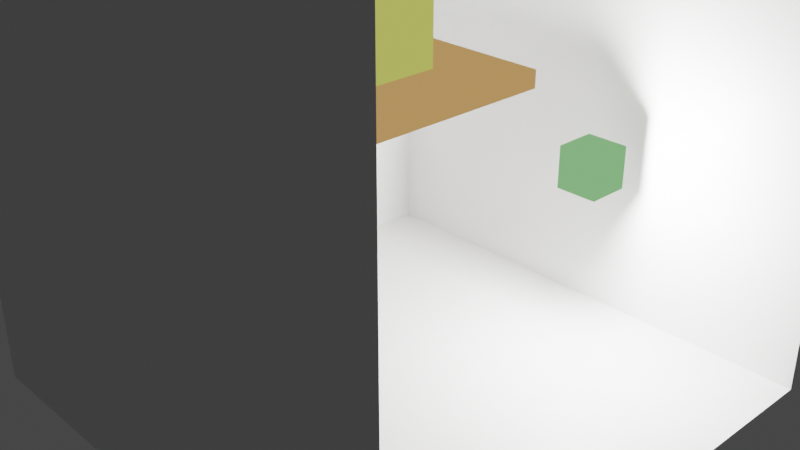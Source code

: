# Source: cci36lab2.blend  (saved by Blender 3.3.6; exported with 4.5.12 LTS)
import bpy
from mathutils import Matrix  # noqa: F401  (used for matrix-valued properties, if any)

bpy.ops.wm.read_factory_settings(use_empty=True)
scene = bpy.context.scene
scene.name = 'Scene'

# ---- collections
col_collection = bpy.data.collections.new('Collection'); scene.collection.children.link(col_collection)

# ---- materials (node trees are filled in below, after node groups)
mat_material = bpy.data.materials.new('Material')
mat_material.alpha_threshold = 0.0
mat_material.use_transparent_shadow = False
mat_material.roughness = 0.5
mat_material.line_color = (0.0, 0.0, 0.0, 1.0)
mat_vtxcolor = bpy.data.materials.new('vtxcolor')
mat_vtxcolor.use_transparent_shadow = False

# ---- material node trees
mat_material.use_nodes = True; mat_material.node_tree.nodes.clear()
_N = mat_material.node_tree.nodes; _L = mat_material.node_tree.links
n0 = _N.new('ShaderNodeOutputMaterial'); n0.name = 'Material Output'; n0.location = (300, 300)
n1 = _N.new('ShaderNodeBsdfPrincipled'); n1.name = 'Principled BSDF'; n1.location = (10, 300)
n1.distribution = 'GGX'
n1.subsurface_method = 'RANDOM_WALK_SKIN'
n1.inputs[3].default_value = 1.45
n1.inputs[27].default_value = (0.0, 0.0, 0.0, 1.0)
n1.inputs[28].default_value = 1.0
_L.new(n1.outputs[0], n0.inputs[0])
n0.is_active_output = True
mat_vtxcolor.use_nodes = True; mat_vtxcolor.node_tree.nodes.clear()
_N = mat_vtxcolor.node_tree.nodes; _L = mat_vtxcolor.node_tree.links
n0 = _N.new('ShaderNodeOutputMaterial'); n0.name = 'Material Output'; n0.location = (300, 300)
n1 = _N.new('ShaderNodeEmission'); n1.name = 'Emission'; n1.location = (10, 300)
n2 = _N.new('ShaderNodeVertexColor'); n2.name = 'Color Attribute'; n2.location = (-180, 275)
_L.new(n1.outputs[0], n0.inputs[0])
_L.new(n2.outputs[0], n1.inputs[0])
n0.is_active_output = True

# ---- world
world_world = bpy.data.worlds.new('World'); scene.world = world_world
world_world.use_nodes = True; world_world.node_tree.nodes.clear()
_N = world_world.node_tree.nodes; _L = world_world.node_tree.links
n0 = _N.new('ShaderNodeOutputWorld'); n0.name = 'World Output'; n0.location = (300, 300)
n1 = _N.new('ShaderNodeBackground'); n1.name = 'Background'; n1.location = (10, 300)
n1.inputs[0].default_value = (0.05088, 0.05088, 0.05088, 1.0)
_L.new(n1.outputs[0], n0.inputs[0])
n0.is_active_output = True
world_world.color = (0.05088, 0.05088, 0.05088)
world_world.use_sun_shadow = False
world_world.sun_shadow_jitter_overblur = 0.0

# ---- cameras
cam_camera = bpy.data.cameras.new('Camera')
cam_camera.clip_end = 100.0
cam_camera.ortho_scale = 7.314

# ---- lights
light_light = bpy.data.lights.new('Light', 'POINT')
light_light.transmission_factor = 0.0
light_light.energy = 1000.0
light_light.shadow_soft_size = 0.1
light_light.shadow_maximum_resolution = 0.006
light_light.use_absolute_resolution = True

# ---- meshes
me_cube = bpy.data.meshes.new('Cube')
me_cube.from_pydata([(1.0, 1.0, 1.0), (1.0, 1.0, -1.0), (1.0, -1.0, 1.0), (1.0, -1.0, -1.0), (-1.0, 1.0, 1.0), (-1.0, 1.0, -1.0), (-1.0, -1.0, 1.0), (-1.0, -1.0, -1.0), (1.0, 1.0, 0.6667), (1.0, 1.0, 0.3333), (1.0, 1.0, -2.98e-08), (1.0, 1.0, -0.3333), (1.0, 1.0, -0.6667), (-1.0, -1.0, -0.6667), (-1.0, -1.0, -0.3333), (-1.0, -1.0, 2.98e-08), (-1.0, -1.0, 0.3333), (-1.0, -1.0, 0.6667), (1.0, -1.0, 0.6667), (1.0, -1.0, 0.3333), (1.0, -1.0, -2.98e-08), (1.0, -1.0, -0.3333), (1.0, -1.0, -0.6667), (-1.0, 1.0, 0.6667), (-1.0, 1.0, 0.3333), (-1.0, 1.0, -2.98e-08), (-1.0, 1.0, -0.3333), (-1.0, 1.0, -0.6667), (-1.0, 0.6667, -1.0), (-1.0, 0.3333, -1.0), (-1.0, -2.98e-08, -1.0), (-1.0, -0.3333, -1.0), (-1.0, -0.6667, -1.0), (1.0, 0.6667, 1.0), (1.0, 0.3333, 1.0), (1.0, -2.98e-08, 1.0), (1.0, -0.3333, 1.0), (1.0, -0.6667, 1.0), (-1.0, -0.6667, 1.0), (-1.0, -0.3333, 1.0), (-1.0, 2.98e-08, 1.0), (-1.0, 0.3333, 1.0), (-1.0, 0.6667, 1.0), (1.0, -0.6667, -1.0), (1.0, -0.3333, -1.0), (1.0, 2.98e-08, -1.0), (1.0, 0.3333, -1.0), (1.0, 0.6667, -1.0), (-1.0, 0.6667, -0.6667), (-1.0, 0.3333, -0.6667), (-1.0, -2.98e-08, -0.6667), (-1.0, -0.3333, -0.6667), (-1.0, -0.6667, -0.6667), (-1.0, 0.6667, -0.3333), (-1.0, 0.3333, -0.3333), (-1.0, -2.98e-08, -0.3333), (-1.0, -0.3333, -0.3333), (-1.0, -0.6667, -0.3333), (-1.0, 0.6667, -1.987e-08), (-1.0, 0.3333, -9.934e-09), (-1.0, -2.98e-08, 8.882e-16), (-1.0, -0.3333, 9.934e-09), (-1.0, -0.6667, 1.987e-08), (-1.0, 0.6667, 0.3333), (-1.0, 0.3333, 0.3333), (-1.0, -2.98e-08, 0.3333), (-1.0, -0.3333, 0.3333), (-1.0, -0.6667, 0.3333), (-1.0, 0.6667, 0.6667), (-1.0, 0.3333, 0.6667), (-1.0, -2.98e-08, 0.6667), (-1.0, -0.3333, 0.6667), (-1.0, -0.6667, 0.6667), (0.6667, 1.0, -1.0), (0.3333, 1.0, -1.0), (-2.98e-08, 1.0, -1.0), (-0.3333, 1.0, -1.0), (-0.6667, 1.0, -1.0), (0.6667, -1.0, 1.0), (0.3333, -1.0, 1.0), (-2.98e-08, -1.0, 1.0), (-0.3333, -1.0, 1.0), (-0.6667, -1.0, 1.0), (-0.6667, -1.0, -1.0), (-0.3333, -1.0, -1.0), (2.98e-08, -1.0, -1.0), (0.3333, -1.0, -1.0), (0.6667, -1.0, -1.0), (-0.6667, 1.0, 1.0), (-0.3333, 1.0, 1.0), (2.98e-08, 1.0, 1.0), (0.3333, 1.0, 1.0), (0.6667, 1.0, 1.0), (0.6667, 1.0, -0.6667), (0.3333, 1.0, -0.6667), (-2.98e-08, 1.0, -0.6667), (-0.3333, 1.0, -0.6667), (-0.6667, 1.0, -0.6667), (0.6667, 1.0, -0.3333), (0.3333, 1.0, -0.3333), (-2.98e-08, 1.0, -0.3333), (-0.3333, 1.0, -0.3333), (-0.6667, 1.0, -0.3333), (0.6667, 1.0, -2.98e-08), (0.3333, 1.0, -2.98e-08), (-2.98e-08, 1.0, -2.98e-08), (-0.3333, 1.0, -2.98e-08), (-0.6667, 1.0, -2.98e-08), (0.6667, 1.0, 0.3333), (0.3333, 1.0, 0.3333), (-2.98e-08, 1.0, 0.3333), (-0.3333, 1.0, 0.3333), (-0.6667, 1.0, 0.3333), (0.6667, 1.0, 0.6667), (0.3333, 1.0, 0.6667), (-2.98e-08, 1.0, 0.6667), (-0.3333, 1.0, 0.6667), (-0.6667, 1.0, 0.6667), (-0.6667, -1.0, -0.6667), (-0.3333, -1.0, -0.6667), (2.98e-08, -1.0, -0.6667), (0.3333, -1.0, -0.6667), (0.6667, -1.0, -0.6667), (-0.6667, -1.0, -0.3333), (-0.3333, -1.0, -0.3333), (2.98e-08, -1.0, -0.3333), (0.3333, -1.0, -0.3333), (0.6667, -1.0, -0.3333), (-0.6667, -1.0, 1.987e-08), (-0.3333, -1.0, 9.934e-09), (2.98e-08, -1.0, -8.882e-16), (0.3333, -1.0, -9.934e-09), (0.6667, -1.0, -1.987e-08), (-0.6667, -1.0, 0.3333), (-0.3333, -1.0, 0.3333), (2.98e-08, -1.0, 0.3333), (0.3333, -1.0, 0.3333), (0.6667, -1.0, 0.3333), (-0.6667, -1.0, 0.6667), (-0.3333, -1.0, 0.6667), (2.98e-08, -1.0, 0.6667), (0.3333, -1.0, 0.6667), (0.6667, -1.0, 0.6667), (-0.6667, 0.6667, -1.0), (-0.3333, 0.6667, -1.0), (2.98e-08, 0.6667, -1.0), (0.3333, 0.6667, -1.0), (0.6667, 0.6667, -1.0), (-0.6667, 0.3333, -1.0), (-0.3333, 0.3333, -1.0), (2.98e-08, 0.3333, -1.0), (0.3333, 0.3333, -1.0), (0.6667, 0.3333, -1.0), (-0.6667, -1.987e-08, -1.0), (-0.3333, -9.934e-09, -1.0), (2.98e-08, 8.882e-16, -1.0), (0.3333, 9.934e-09, -1.0), (0.6667, 1.987e-08, -1.0), (-0.6667, -0.3333, -1.0), (-0.3333, -0.3333, -1.0), (2.98e-08, -0.3333, -1.0), (0.3333, -0.3333, -1.0), (0.6667, -0.3333, -1.0), (-0.6667, -0.6667, -1.0), (-0.3333, -0.6667, -1.0), (2.98e-08, -0.6667, -1.0), (0.3333, -0.6667, -1.0), (0.6667, -0.6667, -1.0), (0.6667, 0.6667, 1.0), (0.3333, 0.6667, 1.0), (-2.98e-08, 0.6667, 1.0), (-0.3333, 0.6667, 1.0), (-0.6667, 0.6667, 1.0), (0.6667, 0.3333, 1.0), (0.3333, 0.3333, 1.0), (-2.98e-08, 0.3333, 1.0), (-0.3333, 0.3333, 1.0), (-0.6667, 0.3333, 1.0), (0.6667, -1.987e-08, 1.0), (0.3333, -9.934e-09, 1.0), (-2.98e-08, 8.882e-16, 1.0), (-0.3333, 9.934e-09, 1.0), (-0.6667, 1.987e-08, 1.0), (0.6667, -0.3333, 1.0), (0.3333, -0.3333, 1.0), (-2.98e-08, -0.3333, 1.0), (-0.3333, -0.3333, 1.0), (-0.6667, -0.3333, 1.0), (0.6667, -0.6667, 1.0), (0.3333, -0.6667, 1.0), (-2.98e-08, -0.6667, 1.0), (-0.3333, -0.6667, 1.0), (-0.6667, -0.6667, 1.0)], [], [(192, 82, 6, 38), (138, 17, 6, 82), (68, 23, 4, 42), (167, 87, 3, 43), (113, 8, 0, 92), (73, 1, 12, 93), (93, 12, 11, 98), (98, 11, 10, 103), (103, 10, 9, 108), (108, 9, 8, 113), (28, 5, 27, 48), (48, 27, 26, 53), (53, 26, 25, 58), (58, 25, 24, 63), (63, 24, 23, 68), (83, 7, 13, 118), (118, 13, 14, 123), (123, 14, 15, 128), (128, 15, 16, 133), (133, 16, 17, 138), (16, 67, 72, 17), (67, 66, 71, 72), (66, 65, 70, 71), (65, 64, 69, 70), (64, 63, 68, 69), (15, 62, 67, 16), (62, 61, 66, 67), (61, 60, 65, 66), (60, 59, 64, 65), (59, 58, 63, 64), (14, 57, 62, 15), (57, 56, 61, 62), (56, 55, 60, 61), (55, 54, 59, 60), (54, 53, 58, 59), (13, 52, 57, 14), (52, 51, 56, 57), (51, 50, 55, 56), (50, 49, 54, 55), (49, 48, 53, 54), (7, 32, 52, 13), (32, 31, 51, 52), (31, 30, 50, 51), (30, 29, 49, 50), (29, 28, 48, 49), (73, 147, 47, 1), (147, 152, 46, 47), (152, 157, 45, 46), (157, 162, 44, 45), (162, 167, 43, 44), (17, 72, 38, 6), (72, 71, 39, 38), (71, 70, 40, 39), (70, 69, 41, 40), (69, 68, 42, 41), (88, 172, 42, 4), (172, 177, 41, 42), (177, 182, 40, 41), (182, 187, 39, 40), (187, 192, 38, 39), (36, 37, 188, 183), (183, 188, 189, 184), (184, 189, 190, 185), (185, 190, 191, 186), (186, 191, 192, 187), (35, 36, 183, 178), (178, 183, 184, 179), (179, 184, 185, 180), (180, 185, 186, 181), (181, 186, 187, 182), (34, 35, 178, 173), (173, 178, 179, 174), (174, 179, 180, 175), (175, 180, 181, 176), (176, 181, 182, 177), (33, 34, 173, 168), (168, 173, 174, 169), (169, 174, 175, 170), (170, 175, 176, 171), (171, 176, 177, 172), (0, 33, 168, 92), (92, 168, 169, 91), (91, 169, 170, 90), (90, 170, 171, 89), (89, 171, 172, 88), (31, 32, 163, 158), (158, 163, 164, 159), (159, 164, 165, 160), (160, 165, 166, 161), (161, 166, 167, 162), (30, 31, 158, 153), (153, 158, 159, 154), (154, 159, 160, 155), (155, 160, 161, 156), (156, 161, 162, 157), (29, 30, 153, 148), (148, 153, 154, 149), (149, 154, 155, 150), (150, 155, 156, 151), (151, 156, 157, 152), (28, 29, 148, 143), (143, 148, 149, 144), (144, 149, 150, 145), (145, 150, 151, 146), (146, 151, 152, 147), (5, 28, 143, 77), (77, 143, 144, 76), (76, 144, 145, 75), (75, 145, 146, 74), (74, 146, 147, 73), (19, 137, 142, 18), (137, 136, 141, 142), (136, 135, 140, 141), (135, 134, 139, 140), (134, 133, 138, 139), (20, 132, 137, 19), (132, 131, 136, 137), (131, 130, 135, 136), (130, 129, 134, 135), (129, 128, 133, 134), (21, 127, 132, 20), (127, 126, 131, 132), (126, 125, 130, 131), (125, 124, 129, 130), (124, 123, 128, 129), (22, 122, 127, 21), (122, 121, 126, 127), (121, 120, 125, 126), (120, 119, 124, 125), (119, 118, 123, 124), (3, 87, 122, 22), (87, 86, 121, 122), (86, 85, 120, 121), (85, 84, 119, 120), (84, 83, 118, 119), (24, 112, 117, 23), (112, 111, 116, 117), (111, 110, 115, 116), (110, 109, 114, 115), (109, 108, 113, 114), (25, 107, 112, 24), (107, 106, 111, 112), (106, 105, 110, 111), (105, 104, 109, 110), (104, 103, 108, 109), (26, 102, 107, 25), (102, 101, 106, 107), (101, 100, 105, 106), (100, 99, 104, 105), (99, 98, 103, 104), (27, 97, 102, 26), (97, 96, 101, 102), (96, 95, 100, 101), (95, 94, 99, 100), (94, 93, 98, 99), (5, 77, 97, 27), (77, 76, 96, 97), (76, 75, 95, 96), (75, 74, 94, 95), (74, 73, 93, 94), (23, 117, 88, 4), (117, 116, 89, 88), (116, 115, 90, 89), (115, 114, 91, 90), (114, 113, 92, 91), (32, 7, 83, 163), (163, 83, 84, 164), (164, 84, 85, 165), (165, 85, 86, 166), (166, 86, 87, 167), (18, 142, 78, 2), (142, 141, 79, 78), (141, 140, 80, 79), (140, 139, 81, 80), (139, 138, 82, 81), (37, 2, 78, 188), (188, 78, 79, 189), (189, 79, 80, 190), (190, 80, 81, 191), (191, 81, 82, 192)])
_uv = me_cube.uv_layers.new(name='UVMap')
_uv.uv.foreach_set('vector', [0.8333, 0.7083, 0.8333, 0.75, 0.875, 0.75, 0.875, 0.7083, 0.5833, 0.9583, 0.5833, 1.0, 0.625, 1.0, 0.625, 0.9583, 0.5833, 0.2083, 0.5833, 0.25, 0.625, 0.25, 0.625, 0.2083, 0.3333, 0.7083, 0.3333, 0.75, 0.375, 0.75, 0.375, 0.7083, 0.5833, 0.4583, 0.5833, 0.5, 0.625, 0.5, 0.625, 0.4583, 0.375, 0.4583, 0.375, 0.5, 0.4167, 0.5, 0.4167, 0.4583, 0.4167, 0.4583, 0.4167, 0.5, 0.4583, 0.5, 0.4583, 0.4583, 0.4583, 0.4583, 0.4583, 0.5, 0.5, 0.5, 0.5, 0.4583, 0.5, 0.4583, 0.5, 0.5, 0.5417, 0.5, 0.5417, 0.4583, 0.5417, 0.4583, 0.5417, 0.5, 0.5833, 0.5, 0.5833, 0.4583, 0.375, 0.2083, 0.375, 0.25, 0.4167, 0.25, 0.4167, 0.2083, 0.4167, 0.2083, 0.4167, 0.25, 0.4583, 0.25, 0.4583, 0.2083, 0.4583, 0.2083, 0.4583, 0.25, 0.5, 0.25, 0.5, 0.2083, 0.5, 0.2083, 0.5, 0.25, 0.5417, 0.25, 0.5417, 0.2083, 0.5417, 0.2083, 0.5417, 0.25, 0.5833, 0.25, 0.5833, 0.2083, 0.375, 0.9583, 0.375, 1.0, 0.4167, 1.0, 0.4167, 0.9583, 0.4167, 0.9583, 0.4167, 1.0, 0.4583, 1.0, 0.4583, 0.9583, 0.4583, 0.9583, 0.4583, 1.0, 0.5, 1.0, 0.5, 0.9583, 0.5, 0.9583, 0.5, 1.0, 0.5417, 1.0, 0.5417, 0.9583, 0.5417, 0.9583, 0.5417, 1.0, 0.5833, 1.0, 0.5833, 0.9583, 0.5417, 0.0, 0.5417, 0.04167, 0.5833, 0.04167, 0.5833, 0.0, 0.5417, 0.04167, 0.5417, 0.08333, 0.5833, 0.08333, 0.5833, 0.04167, 0.5417, 0.08333, 0.5417, 0.125, 0.5833, 0.125, 0.5833, 0.08333, 0.5417, 0.125, 0.5417, 0.1667, 0.5833, 0.1667, 0.5833, 0.125, 0.5417, 0.1667, 0.5417, 0.2083, 0.5833, 0.2083, 0.5833, 0.1667, 0.5, 0.0, 0.5, 0.04167, 0.5417, 0.04167, 0.5417, 0.0, 0.5, 0.04167, 0.5, 0.08333, 0.5417, 0.08333, 0.5417, 0.04167, 0.5, 0.08333, 0.5, 0.125, 0.5417, 0.125, 0.5417, 0.08333, 0.5, 0.125, 0.5, 0.1667, 0.5417, 0.1667, 0.5417, 0.125, 0.5, 0.1667, 0.5, 0.2083, 0.5417, 0.2083, 0.5417, 0.1667, 0.4583, 0.0, 0.4583, 0.04167, 0.5, 0.04167, 0.5, 0.0, 0.4583, 0.04167, 0.4583, 0.08333, 0.5, 0.08333, 0.5, 0.04167, 0.4583, 0.08333, 0.4583, 0.125, 0.5, 0.125, 0.5, 0.08333, 0.4583, 0.125, 0.4583, 0.1667, 0.5, 0.1667, 0.5, 0.125, 0.4583, 0.1667, 0.4583, 0.2083, 0.5, 0.2083, 0.5, 0.1667, 0.4167, 0.0, 0.4167, 0.04167, 0.4583, 0.04167, 0.4583, 0.0, 0.4167, 0.04167, 0.4167, 0.08333, 0.4583, 0.08333, 0.4583, 0.04167, 0.4167, 0.08333, 0.4167, 0.125, 0.4583, 0.125, 0.4583, 0.08333, 0.4167, 0.125, 0.4167, 0.1667, 0.4583, 0.1667, 0.4583, 0.125, 0.4167, 0.1667, 0.4167, 0.2083, 0.4583, 0.2083, 0.4583, 0.1667, 0.375, 0.0, 0.375, 0.04167, 0.4167, 0.04167, 0.4167, 0.0, 0.375, 0.04167, 0.375, 0.08333, 0.4167, 0.08333, 0.4167, 0.04167, 0.375, 0.08333, 0.375, 0.125, 0.4167, 0.125, 0.4167, 0.08333, 0.375, 0.125, 0.375, 0.1667, 0.4167, 0.1667, 0.4167, 0.125, 0.375, 0.1667, 0.375, 0.2083, 0.4167, 0.2083, 0.4167, 0.1667, 0.3333, 0.5, 0.3333, 0.5417, 0.375, 0.5417, 0.375, 0.5, 0.3333, 0.5417, 0.3333, 0.5833, 0.375, 0.5833, 0.375, 0.5417, 0.3333, 0.5833, 0.3333, 0.625, 0.375, 0.625, 0.375, 0.5833, 0.3333, 0.625, 0.3333, 0.6667, 0.375, 0.6667, 0.375, 0.625, 0.3333, 0.6667, 0.3333, 0.7083, 0.375, 0.7083, 0.375, 0.6667, 0.5833, 0.0, 0.5833, 0.04167, 0.625, 0.04167, 0.625, 0.0, 0.5833, 0.04167, 0.5833, 0.08333, 0.625, 0.08333, 0.625, 0.04167, 0.5833, 0.08333, 0.5833, 0.125, 0.625, 0.125, 0.625, 0.08333, 0.5833, 0.125, 0.5833, 0.1667, 0.625, 0.1667, 0.625, 0.125, 0.5833, 0.1667, 0.5833, 0.2083, 0.625, 0.2083, 0.625, 0.1667, 0.8333, 0.5, 0.8333, 0.5417, 0.875, 0.5417, 0.875, 0.5, 0.8333, 0.5417, 0.8333, 0.5833, 0.875, 0.5833, 0.875, 0.5417, 0.8333, 0.5833, 0.8333, 0.625, 0.875, 0.625, 0.875, 0.5833, 0.8333, 0.625, 0.8333, 0.6667, 0.875, 0.6667, 0.875, 0.625, 0.8333, 0.6667, 0.8333, 0.7083, 0.875, 0.7083, 0.875, 0.6667, 0.625, 0.6667, 0.625, 0.7083, 0.6667, 0.7083, 0.6667, 0.6667, 0.6667, 0.6667, 0.6667, 0.7083, 0.7083, 0.7083, 0.7083, 0.6667, 0.7083, 0.6667, 0.7083, 0.7083, 0.75, 0.7083, 0.75, 0.6667, 0.75, 0.6667, 0.75, 0.7083, 0.7917, 0.7083, 0.7917, 0.6667, 0.7917, 0.6667, 0.7917, 0.7083, 0.8333, 0.7083, 0.8333, 0.6667, 0.625, 0.625, 0.625, 0.6667, 0.6667, 0.6667, 0.6667, 0.625, 0.6667, 0.625, 0.6667, 0.6667, 0.7083, 0.6667, 0.7083, 0.625, 0.7083, 0.625, 0.7083, 0.6667, 0.75, 0.6667, 0.75, 0.625, 0.75, 0.625, 0.75, 0.6667, 0.7917, 0.6667, 0.7917, 0.625, 0.7917, 0.625, 0.7917, 0.6667, 0.8333, 0.6667, 0.8333, 0.625, 0.625, 0.5833, 0.625, 0.625, 0.6667, 0.625, 0.6667, 0.5833, 0.6667, 0.5833, 0.6667, 0.625, 0.7083, 0.625, 0.7083, 0.5833, 0.7083, 0.5833, 0.7083, 0.625, 0.75, 0.625, 0.75, 0.5833, 0.75, 0.5833, 0.75, 0.625, 0.7917, 0.625, 0.7917, 0.5833, 0.7917, 0.5833, 0.7917, 0.625, 0.8333, 0.625, 0.8333, 0.5833, 0.625, 0.5417, 0.625, 0.5833, 0.6667, 0.5833, 0.6667, 0.5417, 0.6667, 0.5417, 0.6667, 0.5833, 0.7083, 0.5833, 0.7083, 0.5417, 0.7083, 0.5417, 0.7083, 0.5833, 0.75, 0.5833, 0.75, 0.5417, 0.75, 0.5417, 0.75, 0.5833, 0.7917, 0.5833, 0.7917, 0.5417, 0.7917, 0.5417, 0.7917, 0.5833, 0.8333, 0.5833, 0.8333, 0.5417, 0.625, 0.5, 0.625, 0.5417, 0.6667, 0.5417, 0.6667, 0.5, 0.6667, 0.5, 0.6667, 0.5417, 0.7083, 0.5417, 0.7083, 0.5, 0.7083, 0.5, 0.7083, 0.5417, 0.75, 0.5417, 0.75, 0.5, 0.75, 0.5, 0.75, 0.5417, 0.7917, 0.5417, 0.7917, 0.5, 0.7917, 0.5, 0.7917, 0.5417, 0.8333, 0.5417, 0.8333, 0.5, 0.125, 0.6667, 0.125, 0.7083, 0.1667, 0.7083, 0.1667, 0.6667, 0.1667, 0.6667, 0.1667, 0.7083, 0.2083, 0.7083, 0.2083, 0.6667, 0.2083, 0.6667, 0.2083, 0.7083, 0.25, 0.7083, 0.25, 0.6667, 0.25, 0.6667, 0.25, 0.7083, 0.2917, 0.7083, 0.2917, 0.6667, 0.2917, 0.6667, 0.2917, 0.7083, 0.3333, 0.7083, 0.3333, 0.6667, 0.125, 0.625, 0.125, 0.6667, 0.1667, 0.6667, 0.1667, 0.625, 0.1667, 0.625, 0.1667, 0.6667, 0.2083, 0.6667, 0.2083, 0.625, 0.2083, 0.625, 0.2083, 0.6667, 0.25, 0.6667, 0.25, 0.625, 0.25, 0.625, 0.25, 0.6667, 0.2917, 0.6667, 0.2917, 0.625, 0.2917, 0.625, 0.2917, 0.6667, 0.3333, 0.6667, 0.3333, 0.625, 0.125, 0.5833, 0.125, 0.625, 0.1667, 0.625, 0.1667, 0.5833, 0.1667, 0.5833, 0.1667, 0.625, 0.2083, 0.625, 0.2083, 0.5833, 0.2083, 0.5833, 0.2083, 0.625, 0.25, 0.625, 0.25, 0.5833, 0.25, 0.5833, 0.25, 0.625, 0.2917, 0.625, 0.2917, 0.5833, 0.2917, 0.5833, 0.2917, 0.625, 0.3333, 0.625, 0.3333, 0.5833, 0.125, 0.5417, 0.125, 0.5833, 0.1667, 0.5833, 0.1667, 0.5417, 0.1667, 0.5417, 0.1667, 0.5833, 0.2083, 0.5833, 0.2083, 0.5417, 0.2083, 0.5417, 0.2083, 0.5833, 0.25, 0.5833, 0.25, 0.5417, 0.25, 0.5417, 0.25, 0.5833, 0.2917, 0.5833, 0.2917, 0.5417, 0.2917, 0.5417, 0.2917, 0.5833, 0.3333, 0.5833, 0.3333, 0.5417, 0.125, 0.5, 0.125, 0.5417, 0.1667, 0.5417, 0.1667, 0.5, 0.1667, 0.5, 0.1667, 0.5417, 0.2083, 0.5417, 0.2083, 0.5, 0.2083, 0.5, 0.2083, 0.5417, 0.25, 0.5417, 0.25, 0.5, 0.25, 0.5, 0.25, 0.5417, 0.2917, 0.5417, 0.2917, 0.5, 0.2917, 0.5, 0.2917, 0.5417, 0.3333, 0.5417, 0.3333, 0.5, 0.5417, 0.75, 0.5417, 0.7917, 0.5833, 0.7917, 0.5833, 0.75, 0.5417, 0.7917, 0.5417, 0.8333, 0.5833, 0.8333, 0.5833, 0.7917, 0.5417, 0.8333, 0.5417, 0.875, 0.5833, 0.875, 0.5833, 0.8333, 0.5417, 0.875, 0.5417, 0.9167, 0.5833, 0.9167, 0.5833, 0.875, 0.5417, 0.9167, 0.5417, 0.9583, 0.5833, 0.9583, 0.5833, 0.9167, 0.5, 0.75, 0.5, 0.7917, 0.5417, 0.7917, 0.5417, 0.75, 0.5, 0.7917, 0.5, 0.8333, 0.5417, 0.8333, 0.5417, 0.7917, 0.5, 0.8333, 0.5, 0.875, 0.5417, 0.875, 0.5417, 0.8333, 0.5, 0.875, 0.5, 0.9167, 0.5417, 0.9167, 0.5417, 0.875, 0.5, 0.9167, 0.5, 0.9583, 0.5417, 0.9583, 0.5417, 0.9167, 0.4583, 0.75, 0.4583, 0.7917, 0.5, 0.7917, 0.5, 0.75, 0.4583, 0.7917, 0.4583, 0.8333, 0.5, 0.8333, 0.5, 0.7917, 0.4583, 0.8333, 0.4583, 0.875, 0.5, 0.875, 0.5, 0.8333, 0.4583, 0.875, 0.4583, 0.9167, 0.5, 0.9167, 0.5, 0.875, 0.4583, 0.9167, 0.4583, 0.9583, 0.5, 0.9583, 0.5, 0.9167, 0.4167, 0.75, 0.4167, 0.7917, 0.4583, 0.7917, 0.4583, 0.75, 0.4167, 0.7917, 0.4167, 0.8333, 0.4583, 0.8333, 0.4583, 0.7917, 0.4167, 0.8333, 0.4167, 0.875, 0.4583, 0.875, 0.4583, 0.8333, 0.4167, 0.875, 0.4167, 0.9167, 0.4583, 0.9167, 0.4583, 0.875, 0.4167, 0.9167, 0.4167, 0.9583, 0.4583, 0.9583, 0.4583, 0.9167, 0.375, 0.75, 0.375, 0.7917, 0.4167, 0.7917, 0.4167, 0.75, 0.375, 0.7917, 0.375, 0.8333, 0.4167, 0.8333, 0.4167, 0.7917, 0.375, 0.8333, 0.375, 0.875, 0.4167, 0.875, 0.4167, 0.8333, 0.375, 0.875, 0.375, 0.9167, 0.4167, 0.9167, 0.4167, 0.875, 0.375, 0.9167, 0.375, 0.9583, 0.4167, 0.9583, 0.4167, 0.9167, 0.5417, 0.25, 0.5417, 0.2917, 0.5833, 0.2917, 0.5833, 0.25, 0.5417, 0.2917, 0.5417, 0.3333, 0.5833, 0.3333, 0.5833, 0.2917, 0.5417, 0.3333, 0.5417, 0.375, 0.5833, 0.375, 0.5833, 0.3333, 0.5417, 0.375, 0.5417, 0.4167, 0.5833, 0.4167, 0.5833, 0.375, 0.5417, 0.4167, 0.5417, 0.4583, 0.5833, 0.4583, 0.5833, 0.4167, 0.5, 0.25, 0.5, 0.2917, 0.5417, 0.2917, 0.5417, 0.25, 0.5, 0.2917, 0.5, 0.3333, 0.5417, 0.3333, 0.5417, 0.2917, 0.5, 0.3333, 0.5, 0.375, 0.5417, 0.375, 0.5417, 0.3333, 0.5, 0.375, 0.5, 0.4167, 0.5417, 0.4167, 0.5417, 0.375, 0.5, 0.4167, 0.5, 0.4583, 0.5417, 0.4583, 0.5417, 0.4167, 0.4583, 0.25, 0.4583, 0.2917, 0.5, 0.2917, 0.5, 0.25, 0.4583, 0.2917, 0.4583, 0.3333, 0.5, 0.3333, 0.5, 0.2917, 0.4583, 0.3333, 0.4583, 0.375, 0.5, 0.375, 0.5, 0.3333, 0.4583, 0.375, 0.4583, 0.4167, 0.5, 0.4167, 0.5, 0.375, 0.4583, 0.4167, 0.4583, 0.4583, 0.5, 0.4583, 0.5, 0.4167, 0.4167, 0.25, 0.4167, 0.2917, 0.4583, 0.2917, 0.4583, 0.25, 0.4167, 0.2917, 0.4167, 0.3333, 0.4583, 0.3333, 0.4583, 0.2917, 0.4167, 0.3333, 0.4167, 0.375, 0.4583, 0.375, 0.4583, 0.3333, 0.4167, 0.375, 0.4167, 0.4167, 0.4583, 0.4167, 0.4583, 0.375, 0.4167, 0.4167, 0.4167, 0.4583, 0.4583, 0.4583, 0.4583, 0.4167, 0.375, 0.25, 0.375, 0.2917, 0.4167, 0.2917, 0.4167, 0.25, 0.375, 0.2917, 0.375, 0.3333, 0.4167, 0.3333, 0.4167, 0.2917, 0.375, 0.3333, 0.375, 0.375, 0.4167, 0.375, 0.4167, 0.3333, 0.375, 0.375, 0.375, 0.4167, 0.4167, 0.4167, 0.4167, 0.375, 0.375, 0.4167, 0.375, 0.4583, 0.4167, 0.4583, 0.4167, 0.4167, 0.5833, 0.25, 0.5833, 0.2917, 0.625, 0.2917, 0.625, 0.25, 0.5833, 0.2917, 0.5833, 0.3333, 0.625, 0.3333, 0.625, 0.2917, 0.5833, 0.3333, 0.5833, 0.375, 0.625, 0.375, 0.625, 0.3333, 0.5833, 0.375, 0.5833, 0.4167, 0.625, 0.4167, 0.625, 0.375, 0.5833, 0.4167, 0.5833, 0.4583, 0.625, 0.4583, 0.625, 0.4167, 0.125, 0.7083, 0.125, 0.75, 0.1667, 0.75, 0.1667, 0.7083, 0.1667, 0.7083, 0.1667, 0.75, 0.2083, 0.75, 0.2083, 0.7083, 0.2083, 0.7083, 0.2083, 0.75, 0.25, 0.75, 0.25, 0.7083, 0.25, 0.7083, 0.25, 0.75, 0.2917, 0.75, 0.2917, 0.7083, 0.2917, 0.7083, 0.2917, 0.75, 0.3333, 0.75, 0.3333, 0.7083, 0.5833, 0.75, 0.5833, 0.7917, 0.625, 0.7917, 0.625, 0.75, 0.5833, 0.7917, 0.5833, 0.8333, 0.625, 0.8333, 0.625, 0.7917, 0.5833, 0.8333, 0.5833, 0.875, 0.625, 0.875, 0.625, 0.8333, 0.5833, 0.875, 0.5833, 0.9167, 0.625, 0.9167, 0.625, 0.875, 0.5833, 0.9167, 0.5833, 0.9583, 0.625, 0.9583, 0.625, 0.9167, 0.625, 0.7083, 0.625, 0.75, 0.6667, 0.75, 0.6667, 0.7083, 0.6667, 0.7083, 0.6667, 0.75, 0.7083, 0.75, 0.7083, 0.7083, 0.7083, 0.7083, 0.7083, 0.75, 0.75, 0.75, 0.75, 0.7083, 0.75, 0.7083, 0.75, 0.75, 0.7917, 0.75, 0.7917, 0.7083, 0.7917, 0.7083, 0.7917, 0.75, 0.8333, 0.75, 0.8333, 0.7083])
me_cube.materials.append(mat_material)
me_cube.use_mirror_vertex_groups = False
me_cube.update()
me_cylinder_001 = bpy.data.meshes.new('Cylinder.001')
me_cylinder_001.from_pydata([(0.0, 1.0, -1.0), (0.0, 1.0, 1.0), (0.866, 0.5, -1.0), (0.866, 0.5, 1.0), (0.866, -0.5, -1.0), (0.866, -0.5, 1.0), (0.0, -1.0, -1.0), (0.0, -1.0, 1.0), (-0.866, -0.5, -1.0), (-0.866, -0.5, 1.0), (-0.866, 0.5, -1.0), (-0.866, 0.5, 1.0), (0.0, 1.0, -0.5), (0.0, 1.0, 0.0), (0.0, 1.0, 0.5), (0.866, 0.5, 0.5), (0.866, 0.5, 0.0), (0.866, 0.5, -0.5), (0.866, -0.5, 0.5), (0.866, -0.5, 0.0), (0.866, -0.5, -0.5), (0.0, -1.0, 0.5), (0.0, -1.0, 0.0), (0.0, -1.0, -0.5), (-0.866, -0.5, 0.5), (-0.866, -0.5, 0.0), (-0.866, -0.5, -0.5), (-0.866, 0.5, 0.5), (-0.866, 0.5, 0.0), (-0.866, 0.5, -0.5)], [], [(14, 1, 3, 15), (15, 3, 5, 18), (18, 5, 7, 21), (21, 7, 9, 24), (3, 1, 11, 9, 7, 5), (24, 9, 11, 27), (27, 11, 1, 14), (0, 2, 4, 6, 8, 10), (10, 29, 12, 0), (29, 28, 13, 12), (28, 27, 14, 13), (8, 26, 29, 10), (26, 25, 28, 29), (25, 24, 27, 28), (6, 23, 26, 8), (23, 22, 25, 26), (22, 21, 24, 25), (4, 20, 23, 6), (20, 19, 22, 23), (19, 18, 21, 22), (2, 17, 20, 4), (17, 16, 19, 20), (16, 15, 18, 19), (0, 12, 17, 2), (12, 13, 16, 17), (13, 14, 15, 16)])
_uv = me_cylinder_001.uv_layers.new(name='UVMap')
_uv.uv.foreach_set('vector', [1.0, 0.875, 1.0, 1.0, 0.8333, 1.0, 0.8333, 0.875, 0.8333, 0.875, 0.8333, 1.0, 0.6667, 1.0, 0.6667, 0.875, 0.6667, 0.875, 0.6667, 1.0, 0.5, 1.0, 0.5, 0.875, 0.5, 0.875, 0.5, 1.0, 0.3333, 1.0, 0.3333, 0.875, 0.4578, 0.37, 0.25, 0.49, 0.04215, 0.37, 0.04215, 0.13, 0.25, 0.01, 0.4578, 0.13, 0.3333, 0.875, 0.3333, 1.0, 0.1667, 1.0, 0.1667, 0.875, 0.1667, 0.875, 0.1667, 1.0, -8.941e-08, 1.0, -8.941e-08, 0.875, 0.75, 0.49, 0.9578, 0.37, 0.9578, 0.13, 0.75, 0.01, 0.5422, 0.13, 0.5422, 0.37, 0.1667, 0.5, 0.1667, 0.625, -8.941e-08, 0.625, -8.941e-08, 0.5, 0.1667, 0.625, 0.1667, 0.75, -8.941e-08, 0.75, -8.941e-08, 0.625, 0.1667, 0.75, 0.1667, 0.875, -8.941e-08, 0.875, -8.941e-08, 0.75, 0.3333, 0.5, 0.3333, 0.625, 0.1667, 0.625, 0.1667, 0.5, 0.3333, 0.625, 0.3333, 0.75, 0.1667, 0.75, 0.1667, 0.625, 0.3333, 0.75, 0.3333, 0.875, 0.1667, 0.875, 0.1667, 0.75, 0.5, 0.5, 0.5, 0.625, 0.3333, 0.625, 0.3333, 0.5, 0.5, 0.625, 0.5, 0.75, 0.3333, 0.75, 0.3333, 0.625, 0.5, 0.75, 0.5, 0.875, 0.3333, 0.875, 0.3333, 0.75, 0.6667, 0.5, 0.6667, 0.625, 0.5, 0.625, 0.5, 0.5, 0.6667, 0.625, 0.6667, 0.75, 0.5, 0.75, 0.5, 0.625, 0.6667, 0.75, 0.6667, 0.875, 0.5, 0.875, 0.5, 0.75, 0.8333, 0.5, 0.8333, 0.625, 0.6667, 0.625, 0.6667, 0.5, 0.8333, 0.625, 0.8333, 0.75, 0.6667, 0.75, 0.6667, 0.625, 0.8333, 0.75, 0.8333, 0.875, 0.6667, 0.875, 0.6667, 0.75, 1.0, 0.5, 1.0, 0.625, 0.8333, 0.625, 0.8333, 0.5, 1.0, 0.625, 1.0, 0.75, 0.8333, 0.75, 0.8333, 0.625, 1.0, 0.75, 1.0, 0.875, 0.8333, 0.875, 0.8333, 0.75])
_ca = me_cylinder_001.color_attributes.new('Color', 'BYTE_COLOR', 'CORNER')
_ca.data.foreach_set('color', [0.4735, 0.5029, 0.0999, 1.0, 0.4735, 0.5029, 0.0999, 1.0, 0.4735, 0.5029, 0.0999, 1.0, 0.4735, 0.5029, 0.0999, 1.0, 0.4735, 0.5029, 0.0999, 1.0, 0.4735, 0.5029, 0.0999, 1.0, 0.4735, 0.5029, 0.0999, 1.0, 0.4735, 0.5029, 0.0999, 1.0, 0.4735, 0.5029, 0.0999, 1.0, 0.4735, 0.5029, 0.0999, 1.0, 0.4735, 0.5029, 0.0999, 1.0, 0.4735, 0.5029, 0.0999, 1.0, 0.4735, 0.5029, 0.0999, 1.0, 0.4735, 0.5029, 0.0999, 1.0, 0.4735, 0.5029, 0.0999, 1.0, 0.4735, 0.5029, 0.0999, 1.0, 0.4735, 0.5029, 0.0999, 1.0, 0.4735, 0.5029, 0.0999, 1.0, 0.4735, 0.5029, 0.0999, 1.0, 0.4735, 0.5029, 0.0999, 1.0, 0.4735, 0.5029, 0.0999, 1.0, 0.4735, 0.5029, 0.0999, 1.0, 0.4735, 0.5029, 0.0999, 1.0, 0.4735, 0.5029, 0.0999, 1.0, 0.4735, 0.5029, 0.0999, 1.0, 0.4735, 0.5029, 0.0999, 1.0, 0.4735, 0.5029, 0.0999, 1.0, 0.4735, 0.5029, 0.0999, 1.0, 0.4735, 0.5029, 0.0999, 1.0, 0.4735, 0.5029, 0.0999, 1.0, 0.4735, 0.5029, 0.0999, 1.0, 0.4735, 0.5029, 0.0999, 1.0, 0.4735, 0.5029, 0.0999, 1.0, 0.4735, 0.5029, 0.0999, 1.0, 0.4735, 0.5029, 0.0999, 1.0, 0.4735, 0.5029, 0.0999, 1.0, 0.4735, 0.5029, 0.0999, 1.0, 0.4735, 0.5029, 0.0999, 1.0, 0.4735, 0.5029, 0.0999, 1.0, 0.4735, 0.5029, 0.0999, 1.0, 0.4735, 0.5029, 0.0999, 1.0, 0.4735, 0.5029, 0.0999, 1.0, 0.4735, 0.5029, 0.0999, 1.0, 0.4735, 0.5029, 0.0999, 1.0, 0.4735, 0.5029, 0.0999, 1.0, 0.4735, 0.5029, 0.0999, 1.0, 0.4735, 0.5029, 0.0999, 1.0, 0.4735, 0.5029, 0.0999, 1.0, 0.4735, 0.5029, 0.0999, 1.0, 0.4735, 0.5029, 0.0999, 1.0, 0.4735, 0.5029, 0.0999, 1.0, 0.4735, 0.5029, 0.0999, 1.0, 0.4735, 0.5029, 0.0999, 1.0, 0.4735, 0.5029, 0.0999, 1.0, 0.4735, 0.5029, 0.0999, 1.0, 0.4735, 0.5029, 0.0999, 1.0, 0.4735, 0.5029, 0.0999, 1.0, 0.4735, 0.5029, 0.0999, 1.0, 0.4735, 0.5029, 0.0999, 1.0, 0.4735, 0.5029, 0.0999, 1.0, 0.4735, 0.5029, 0.0999, 1.0, 0.4735, 0.5029, 0.0999, 1.0, 0.4735, 0.5029, 0.0999, 1.0, 0.4735, 0.5029, 0.0999, 1.0, 0.4735, 0.5029, 0.0999, 1.0, 0.4735, 0.5029, 0.0999, 1.0, 0.4735, 0.5029, 0.0999, 1.0, 0.4735, 0.5029, 0.0999, 1.0, 0.4735, 0.5029, 0.0999, 1.0, 0.4735, 0.5029, 0.0999, 1.0, 0.4735, 0.5029, 0.0999, 1.0, 0.4735, 0.5029, 0.0999, 1.0, 0.4735, 0.5029, 0.0999, 1.0, 0.4735, 0.5029, 0.0999, 1.0, 0.4735, 0.5029, 0.0999, 1.0, 0.4735, 0.5029, 0.0999, 1.0, 0.4735, 0.5029, 0.0999, 1.0, 0.4735, 0.5029, 0.0999, 1.0, 0.4735, 0.5029, 0.0999, 1.0, 0.4735, 0.5029, 0.0999, 1.0, 0.4735, 0.5029, 0.0999, 1.0, 0.4735, 0.5029, 0.0999, 1.0, 0.4735, 0.5029, 0.0999, 1.0, 0.4735, 0.5029, 0.0999, 1.0, 0.4735, 0.5029, 0.0999, 1.0, 0.4735, 0.5029, 0.0999, 1.0, 0.4735, 0.5029, 0.0999, 1.0, 0.4735, 0.5029, 0.0999, 1.0, 0.4735, 0.5029, 0.0999, 1.0, 0.4735, 0.5029, 0.0999, 1.0, 0.4735, 0.5029, 0.0999, 1.0, 0.4735, 0.5029, 0.0999, 1.0, 0.4735, 0.5029, 0.0999, 1.0, 0.4735, 0.5029, 0.0999, 1.0, 0.4735, 0.5029, 0.0999, 1.0, 0.4735, 0.5029, 0.0999, 1.0, 0.4735, 0.5029, 0.0999, 1.0, 0.4735, 0.5029, 0.0999, 1.0, 0.4735, 0.5029, 0.0999, 1.0, 0.4735, 0.5029, 0.0999, 1.0, 0.4735, 0.5029, 0.0999, 1.0, 0.4735, 0.5029, 0.0999, 1.0, 0.4735, 0.5029, 0.0999, 1.0, 0.4735, 0.5029, 0.0999, 1.0, 0.4735, 0.5029, 0.0999, 1.0, 0.4735, 0.5029, 0.0999, 1.0, 0.4735, 0.5029, 0.0999, 1.0, 0.4735, 0.5029, 0.0999, 1.0])
me_cylinder_001.materials.append(mat_vtxcolor)
me_cylinder_001.update()
me_cube_001 = bpy.data.meshes.new('Cube.001')
me_cube_001.from_pydata([(-1.0, -1.0, -1.0), (-1.0, -1.0, 1.0), (-1.0, 1.0, -1.0), (-1.0, 1.0, 1.0), (1.0, -1.0, -1.0), (1.0, -1.0, 1.0), (1.0, 1.0, -1.0), (1.0, 1.0, 1.0)], [], [(0, 1, 3, 2), (2, 3, 7, 6), (6, 7, 5, 4), (4, 5, 1, 0), (2, 6, 4, 0), (7, 3, 1, 5)])
_uv = me_cube_001.uv_layers.new(name='UVMap')
_uv.uv.foreach_set('vector', [0.375, 0.0, 0.625, 0.0, 0.625, 0.25, 0.375, 0.25, 0.375, 0.25, 0.625, 0.25, 0.625, 0.5, 0.375, 0.5, 0.375, 0.5, 0.625, 0.5, 0.625, 0.75, 0.375, 0.75, 0.375, 0.75, 0.625, 0.75, 0.625, 1.0, 0.375, 1.0, 0.125, 0.5, 0.375, 0.5, 0.375, 0.75, 0.125, 0.75, 0.625, 0.5, 0.875, 0.5, 0.875, 0.75, 0.625, 0.75])
_ca = me_cube_001.color_attributes.new('Color', 'BYTE_COLOR', 'CORNER')
_ca.data.foreach_set('color', [0.2086, 0.5029, 0.1946, 1.0, 0.2086, 0.5029, 0.1946, 1.0, 0.2086, 0.5029, 0.1946, 1.0, 0.2086, 0.5029, 0.1946, 1.0, 0.2086, 0.5029, 0.1946, 1.0, 0.2086, 0.5029, 0.1946, 1.0, 0.2086, 0.5029, 0.1946, 1.0, 0.2086, 0.5029, 0.1946, 1.0, 0.2086, 0.5029, 0.1946, 1.0, 0.2086, 0.5029, 0.1946, 1.0, 0.2086, 0.5029, 0.1946, 1.0, 0.2086, 0.5029, 0.1946, 1.0, 0.2086, 0.5029, 0.1946, 1.0, 0.2086, 0.5029, 0.1946, 1.0, 0.2086, 0.5029, 0.1946, 1.0, 0.2086, 0.5029, 0.1946, 1.0, 0.2086, 0.5029, 0.1946, 1.0, 0.2086, 0.5029, 0.1946, 1.0, 0.2086, 0.5029, 0.1946, 1.0, 0.2086, 0.5029, 0.1946, 1.0, 0.2086, 0.5029, 0.1946, 1.0, 0.2086, 0.5029, 0.1946, 1.0, 0.2086, 0.5029, 0.1946, 1.0, 0.2086, 0.5029, 0.1946, 1.0])
me_cube_001.materials.append(mat_vtxcolor)
me_cube_001.update()
me_cube_002 = bpy.data.meshes.new('Cube.002')
me_cube_002.from_pydata([(-1.0, -1.0, -1.0), (-1.0, -1.0, 1.0), (-1.0, 1.0, -1.0), (-1.0, 1.0, 1.0), (1.0, -1.0, -1.0), (1.0, -1.0, 1.0), (1.0, 1.0, -1.0), (1.0, 1.0, 1.0), (-1.0, 0.6, -1.0), (-1.0, 0.2, -1.0), (-1.0, -0.2, -1.0), (-1.0, -0.6, -1.0), (-1.0, -0.6, 1.0), (-1.0, -0.2, 1.0), (-1.0, 0.2, 1.0), (-1.0, 0.6, 1.0), (1.0, -0.6, -1.0), (1.0, -0.2, -1.0), (1.0, 0.2, -1.0), (1.0, 0.6, -1.0), (1.0, 0.6, 1.0), (1.0, 0.2, 1.0), (1.0, -0.2, 1.0), (1.0, -0.6, 1.0), (0.6, 1.0, -1.0), (0.2, 1.0, -1.0), (-0.2, 1.0, -1.0), (-0.6, 1.0, -1.0), (-0.6, 1.0, 1.0), (-0.2, 1.0, 1.0), (0.2, 1.0, 1.0), (0.6, 1.0, 1.0), (-0.6, -1.0, -1.0), (-0.2, -1.0, -1.0), (0.2, -1.0, -1.0), (0.6, -1.0, -1.0), (0.6, -1.0, 1.0), (0.2, -1.0, 1.0), (-0.2, -1.0, 1.0), (-0.6, -1.0, 1.0), (-0.6, 0.6, 1.0), (-0.2, 0.6, 1.0), (0.2, 0.6, 1.0), (0.6, 0.6, 1.0), (-0.6, 0.2, 1.0), (-0.2, 0.2, 1.0), (0.2, 0.2, 1.0), (0.6, 0.2, 1.0), (-0.6, -0.2, 1.0), (-0.2, -0.2, 1.0), (0.2, -0.2, 1.0), (0.6, -0.2, 1.0), (-0.6, -0.6, 1.0), (-0.2, -0.6, 1.0), (0.2, -0.6, 1.0), (0.6, -0.6, 1.0), (0.6, 0.6, -1.0), (0.2, 0.6, -1.0), (-0.2, 0.6, -1.0), (-0.6, 0.6, -1.0), (0.6, 0.2, -1.0), (0.2, 0.2, -1.0), (-0.2, 0.2, -1.0), (-0.6, 0.2, -1.0), (0.6, -0.2, -1.0), (0.2, -0.2, -1.0), (-0.2, -0.2, -1.0), (-0.6, -0.2, -1.0), (0.6, -0.6, -1.0), (0.2, -0.6, -1.0), (-0.2, -0.6, -1.0), (-0.6, -0.6, -1.0)], [], [(8, 15, 3, 2), (24, 31, 7, 6), (16, 23, 5, 4), (32, 39, 1, 0), (68, 16, 4, 35), (52, 12, 1, 39), (28, 3, 15, 40), (40, 15, 14, 44), (44, 14, 13, 48), (48, 13, 12, 52), (24, 6, 19, 56), (56, 19, 18, 60), (60, 18, 17, 64), (64, 17, 16, 68), (6, 7, 20, 19), (19, 20, 21, 18), (18, 21, 22, 17), (17, 22, 23, 16), (0, 1, 12, 11), (11, 12, 13, 10), (10, 13, 14, 9), (9, 14, 15, 8), (10, 67, 71, 11), (67, 66, 70, 71), (66, 65, 69, 70), (65, 64, 68, 69), (9, 63, 67, 10), (63, 62, 66, 67), (62, 61, 65, 66), (61, 60, 64, 65), (8, 59, 63, 9), (59, 58, 62, 63), (58, 57, 61, 62), (57, 56, 60, 61), (2, 27, 59, 8), (27, 26, 58, 59), (26, 25, 57, 58), (25, 24, 56, 57), (22, 51, 55, 23), (51, 50, 54, 55), (50, 49, 53, 54), (49, 48, 52, 53), (21, 47, 51, 22), (47, 46, 50, 51), (46, 45, 49, 50), (45, 44, 48, 49), (20, 43, 47, 21), (43, 42, 46, 47), (42, 41, 45, 46), (41, 40, 44, 45), (7, 31, 43, 20), (31, 30, 42, 43), (30, 29, 41, 42), (29, 28, 40, 41), (23, 55, 36, 5), (55, 54, 37, 36), (54, 53, 38, 37), (53, 52, 39, 38), (11, 71, 32, 0), (71, 70, 33, 32), (70, 69, 34, 33), (69, 68, 35, 34), (4, 5, 36, 35), (35, 36, 37, 34), (34, 37, 38, 33), (33, 38, 39, 32), (2, 3, 28, 27), (27, 28, 29, 26), (26, 29, 30, 25), (25, 30, 31, 24)])
_uv = me_cube_002.uv_layers.new(name='UVMap')
_uv.uv.foreach_set('vector', [0.375, 0.2, 0.625, 0.2, 0.625, 0.25, 0.375, 0.25, 0.375, 0.45, 0.625, 0.45, 0.625, 0.5, 0.375, 0.5, 0.375, 0.7, 0.625, 0.7, 0.625, 0.75, 0.375, 0.75, 0.375, 0.95, 0.625, 0.95, 0.625, 1.0, 0.375, 1.0, 0.325, 0.7, 0.375, 0.7, 0.375, 0.75, 0.325, 0.75, 0.825, 0.7, 0.875, 0.7, 0.875, 0.75, 0.825, 0.75, 0.825, 0.5, 0.875, 0.5, 0.875, 0.55, 0.825, 0.55, 0.825, 0.55, 0.875, 0.55, 0.875, 0.6, 0.825, 0.6, 0.825, 0.6, 0.875, 0.6, 0.875, 0.65, 0.825, 0.65, 0.825, 0.65, 0.875, 0.65, 0.875, 0.7, 0.825, 0.7, 0.325, 0.5, 0.375, 0.5, 0.375, 0.55, 0.325, 0.55, 0.325, 0.55, 0.375, 0.55, 0.375, 0.6, 0.325, 0.6, 0.325, 0.6, 0.375, 0.6, 0.375, 0.65, 0.325, 0.65, 0.325, 0.65, 0.375, 0.65, 0.375, 0.7, 0.325, 0.7, 0.375, 0.5, 0.625, 0.5, 0.625, 0.55, 0.375, 0.55, 0.375, 0.55, 0.625, 0.55, 0.625, 0.6, 0.375, 0.6, 0.375, 0.6, 0.625, 0.6, 0.625, 0.65, 0.375, 0.65, 0.375, 0.65, 0.625, 0.65, 0.625, 0.7, 0.375, 0.7, 0.375, 0.0, 0.625, 0.0, 0.625, 0.05, 0.375, 0.05, 0.375, 0.05, 0.625, 0.05, 0.625, 0.1, 0.375, 0.1, 0.375, 0.1, 0.625, 0.1, 0.625, 0.15, 0.375, 0.15, 0.375, 0.15, 0.625, 0.15, 0.625, 0.2, 0.375, 0.2, 0.125, 0.65, 0.175, 0.65, 0.175, 0.7, 0.125, 0.7, 0.175, 0.65, 0.225, 0.65, 0.225, 0.7, 0.175, 0.7, 0.225, 0.65, 0.275, 0.65, 0.275, 0.7, 0.225, 0.7, 0.275, 0.65, 0.325, 0.65, 0.325, 0.7, 0.275, 0.7, 0.125, 0.6, 0.175, 0.6, 0.175, 0.65, 0.125, 0.65, 0.175, 0.6, 0.225, 0.6, 0.225, 0.65, 0.175, 0.65, 0.225, 0.6, 0.275, 0.6, 0.275, 0.65, 0.225, 0.65, 0.275, 0.6, 0.325, 0.6, 0.325, 0.65, 0.275, 0.65, 0.125, 0.55, 0.175, 0.55, 0.175, 0.6, 0.125, 0.6, 0.175, 0.55, 0.225, 0.55, 0.225, 0.6, 0.175, 0.6, 0.225, 0.55, 0.275, 0.55, 0.275, 0.6, 0.225, 0.6, 0.275, 0.55, 0.325, 0.55, 0.325, 0.6, 0.275, 0.6, 0.125, 0.5, 0.175, 0.5, 0.175, 0.55, 0.125, 0.55, 0.175, 0.5, 0.225, 0.5, 0.225, 0.55, 0.175, 0.55, 0.225, 0.5, 0.275, 0.5, 0.275, 0.55, 0.225, 0.55, 0.275, 0.5, 0.325, 0.5, 0.325, 0.55, 0.275, 0.55, 0.625, 0.65, 0.675, 0.65, 0.675, 0.7, 0.625, 0.7, 0.675, 0.65, 0.725, 0.65, 0.725, 0.7, 0.675, 0.7, 0.725, 0.65, 0.775, 0.65, 0.775, 0.7, 0.725, 0.7, 0.775, 0.65, 0.825, 0.65, 0.825, 0.7, 0.775, 0.7, 0.625, 0.6, 0.675, 0.6, 0.675, 0.65, 0.625, 0.65, 0.675, 0.6, 0.725, 0.6, 0.725, 0.65, 0.675, 0.65, 0.725, 0.6, 0.775, 0.6, 0.775, 0.65, 0.725, 0.65, 0.775, 0.6, 0.825, 0.6, 0.825, 0.65, 0.775, 0.65, 0.625, 0.55, 0.675, 0.55, 0.675, 0.6, 0.625, 0.6, 0.675, 0.55, 0.725, 0.55, 0.725, 0.6, 0.675, 0.6, 0.725, 0.55, 0.775, 0.55, 0.775, 0.6, 0.725, 0.6, 0.775, 0.55, 0.825, 0.55, 0.825, 0.6, 0.775, 0.6, 0.625, 0.5, 0.675, 0.5, 0.675, 0.55, 0.625, 0.55, 0.675, 0.5, 0.725, 0.5, 0.725, 0.55, 0.675, 0.55, 0.725, 0.5, 0.775, 0.5, 0.775, 0.55, 0.725, 0.55, 0.775, 0.5, 0.825, 0.5, 0.825, 0.55, 0.775, 0.55, 0.625, 0.7, 0.675, 0.7, 0.675, 0.75, 0.625, 0.75, 0.675, 0.7, 0.725, 0.7, 0.725, 0.75, 0.675, 0.75, 0.725, 0.7, 0.775, 0.7, 0.775, 0.75, 0.725, 0.75, 0.775, 0.7, 0.825, 0.7, 0.825, 0.75, 0.775, 0.75, 0.125, 0.7, 0.175, 0.7, 0.175, 0.75, 0.125, 0.75, 0.175, 0.7, 0.225, 0.7, 0.225, 0.75, 0.175, 0.75, 0.225, 0.7, 0.275, 0.7, 0.275, 0.75, 0.225, 0.75, 0.275, 0.7, 0.325, 0.7, 0.325, 0.75, 0.275, 0.75, 0.375, 0.75, 0.625, 0.75, 0.625, 0.8, 0.375, 0.8, 0.375, 0.8, 0.625, 0.8, 0.625, 0.85, 0.375, 0.85, 0.375, 0.85, 0.625, 0.85, 0.625, 0.9, 0.375, 0.9, 0.375, 0.9, 0.625, 0.9, 0.625, 0.95, 0.375, 0.95, 0.375, 0.25, 0.625, 0.25, 0.625, 0.3, 0.375, 0.3, 0.375, 0.3, 0.625, 0.3, 0.625, 0.35, 0.375, 0.35, 0.375, 0.35, 0.625, 0.35, 0.625, 0.4, 0.375, 0.4, 0.375, 0.4, 0.625, 0.4, 0.625, 0.45, 0.375, 0.45])
_ca = me_cube_002.color_attributes.new('Color', 'BYTE_COLOR', 'CORNER')
_ca.data.foreach_set('color', [0.5029, 0.2664, 0.09531, 1.0, 0.5029, 0.2664, 0.09531, 1.0, 0.5029, 0.2664, 0.09531, 1.0, 0.5029, 0.2664, 0.09531, 1.0, 0.5029, 0.2664, 0.09531, 1.0, 0.5029, 0.2664, 0.09531, 1.0, 0.5029, 0.2664, 0.09531, 1.0, 0.5029, 0.2664, 0.09531, 1.0, 0.5029, 0.2664, 0.09531, 1.0, 0.5029, 0.2664, 0.09531, 1.0, 0.5029, 0.2664, 0.09531, 1.0, 0.5029, 0.2664, 0.09531, 1.0, 0.5029, 0.2664, 0.09531, 1.0, 0.5029, 0.2664, 0.09531, 1.0, 0.5029, 0.2664, 0.09531, 1.0, 0.5029, 0.2664, 0.09531, 1.0, 0.5029, 0.2664, 0.09531, 1.0, 0.5029, 0.2664, 0.09531, 1.0, 0.5029, 0.2664, 0.09531, 1.0, 0.5029, 0.2664, 0.09531, 1.0, 0.5029, 0.2664, 0.09531, 1.0, 0.5029, 0.2664, 0.09531, 1.0, 0.5029, 0.2664, 0.09531, 1.0, 0.5029, 0.2664, 0.09531, 1.0, 0.5029, 0.2664, 0.09531, 1.0, 0.5029, 0.2664, 0.09531, 1.0, 0.5029, 0.2664, 0.09531, 1.0, 0.5029, 0.2664, 0.09531, 1.0, 0.5029, 0.2664, 0.09531, 1.0, 0.5029, 0.2664, 0.09531, 1.0, 0.5029, 0.2664, 0.09531, 1.0, 0.5029, 0.2664, 0.09531, 1.0, 0.5029, 0.2664, 0.09531, 1.0, 0.5029, 0.2664, 0.09531, 1.0, 0.5029, 0.2664, 0.09531, 1.0, 0.5029, 0.2664, 0.09531, 1.0, 0.5029, 0.2664, 0.09531, 1.0, 0.5029, 0.2664, 0.09531, 1.0, 0.5029, 0.2664, 0.09531, 1.0, 0.5029, 0.2664, 0.09531, 1.0, 0.5029, 0.2664, 0.09531, 1.0, 0.5029, 0.2664, 0.09531, 1.0, 0.5029, 0.2664, 0.09531, 1.0, 0.5029, 0.2664, 0.09531, 1.0, 0.5029, 0.2664, 0.09531, 1.0, 0.5029, 0.2664, 0.09531, 1.0, 0.5029, 0.2664, 0.09531, 1.0, 0.5029, 0.2664, 0.09531, 1.0, 0.5029, 0.2664, 0.09531, 1.0, 0.5029, 0.2664, 0.09531, 1.0, 0.5029, 0.2664, 0.09531, 1.0, 0.5029, 0.2664, 0.09531, 1.0, 0.5029, 0.2664, 0.09531, 1.0, 0.5029, 0.2664, 0.09531, 1.0, 0.5029, 0.2664, 0.09531, 1.0, 0.5029, 0.2664, 0.09531, 1.0, 0.5029, 0.2664, 0.09531, 1.0, 0.5029, 0.2664, 0.09531, 1.0, 0.5029, 0.2664, 0.09531, 1.0, 0.5029, 0.2664, 0.09531, 1.0, 0.5029, 0.2664, 0.09531, 1.0, 0.5029, 0.2664, 0.09531, 1.0, 0.5029, 0.2664, 0.09531, 1.0, 0.5029, 0.2664, 0.09531, 1.0, 0.5029, 0.2664, 0.09531, 1.0, 0.5029, 0.2664, 0.09531, 1.0, 0.5029, 0.2664, 0.09531, 1.0, 0.5029, 0.2664, 0.09531, 1.0, 0.5029, 0.2664, 0.09531, 1.0, 0.5029, 0.2664, 0.09531, 1.0, 0.5029, 0.2664, 0.09531, 1.0, 0.5029, 0.2664, 0.09531, 1.0, 0.5029, 0.2664, 0.09531, 1.0, 0.5029, 0.2664, 0.09531, 1.0, 0.5029, 0.2664, 0.09531, 1.0, 0.5029, 0.2664, 0.09531, 1.0, 0.5029, 0.2664, 0.09531, 1.0, 0.5029, 0.2664, 0.09531, 1.0, 0.5029, 0.2664, 0.09531, 1.0, 0.5029, 0.2664, 0.09531, 1.0, 0.5029, 0.2664, 0.09531, 1.0, 0.5029, 0.2664, 0.09531, 1.0, 0.5029, 0.2664, 0.09531, 1.0, 0.5029, 0.2664, 0.09531, 1.0, 0.5029, 0.2664, 0.09531, 1.0, 0.5029, 0.2664, 0.09531, 1.0, 0.5029, 0.2664, 0.09531, 1.0, 0.5029, 0.2664, 0.09531, 1.0, 0.5029, 0.2664, 0.09531, 1.0, 0.5029, 0.2664, 0.09531, 1.0, 0.5029, 0.2664, 0.09531, 1.0, 0.5029, 0.2664, 0.09531, 1.0, 0.5029, 0.2664, 0.09531, 1.0, 0.5029, 0.2664, 0.09531, 1.0, 0.5029, 0.2664, 0.09531, 1.0, 0.5029, 0.2664, 0.09531, 1.0, 0.5029, 0.2664, 0.09531, 1.0, 0.5029, 0.2664, 0.09531, 1.0, 0.5029, 0.2664, 0.09531, 1.0, 0.5029, 0.2664, 0.09531, 1.0, 0.5029, 0.2664, 0.09531, 1.0, 0.5029, 0.2664, 0.09531, 1.0, 0.5029, 0.2664, 0.09531, 1.0, 0.5029, 0.2664, 0.09531, 1.0, 0.5029, 0.2664, 0.09531, 1.0, 0.5029, 0.2664, 0.09531, 1.0, 0.5029, 0.2664, 0.09531, 1.0, 0.5029, 0.2664, 0.09531, 1.0, 0.5029, 0.2664, 0.09531, 1.0, 0.5029, 0.2664, 0.09531, 1.0, 0.5029, 0.2664, 0.09531, 1.0, 0.5029, 0.2664, 0.09531, 1.0, 0.5029, 0.2664, 0.09531, 1.0, 0.5029, 0.2664, 0.09531, 1.0, 0.5029, 0.2664, 0.09531, 1.0, 0.5029, 0.2664, 0.09531, 1.0, 0.5029, 0.2664, 0.09531, 1.0, 0.5029, 0.2664, 0.09531, 1.0, 0.5029, 0.2664, 0.09531, 1.0, 0.5029, 0.2664, 0.09531, 1.0, 0.5029, 0.2664, 0.09531, 1.0, 0.5029, 0.2664, 0.09531, 1.0, 0.5029, 0.2664, 0.09531, 1.0, 0.5029, 0.2664, 0.09531, 1.0, 0.5029, 0.2664, 0.09531, 1.0, 0.5029, 0.2664, 0.09531, 1.0, 0.5029, 0.2664, 0.09531, 1.0, 0.5029, 0.2664, 0.09531, 1.0, 0.5029, 0.2664, 0.09531, 1.0, 0.5029, 0.2664, 0.09531, 1.0, 0.5029, 0.2664, 0.09531, 1.0, 0.5029, 0.2664, 0.09531, 1.0, 0.5029, 0.2664, 0.09531, 1.0, 0.5029, 0.2664, 0.09531, 1.0, 0.5029, 0.2664, 0.09531, 1.0, 0.5029, 0.2664, 0.09531, 1.0, 0.5029, 0.2664, 0.09531, 1.0, 0.5029, 0.2664, 0.09531, 1.0, 0.5029, 0.2664, 0.09531, 1.0, 0.5029, 0.2664, 0.09531, 1.0, 0.5029, 0.2664, 0.09531, 1.0, 0.5029, 0.2664, 0.09531, 1.0, 0.5029, 0.2664, 0.09531, 1.0, 0.5029, 0.2664, 0.09531, 1.0, 0.5029, 0.2664, 0.09531, 1.0, 0.5029, 0.2664, 0.09531, 1.0, 0.5029, 0.2664, 0.09531, 1.0, 0.5029, 0.2664, 0.09531, 1.0, 0.5029, 0.2664, 0.09531, 1.0, 0.5029, 0.2664, 0.09531, 1.0, 0.5029, 0.2664, 0.09531, 1.0, 0.5029, 0.2664, 0.09531, 1.0, 0.5029, 0.2664, 0.09531, 1.0, 0.5029, 0.2664, 0.09531, 1.0, 0.5029, 0.2664, 0.09531, 1.0, 0.5029, 0.2664, 0.09531, 1.0, 0.5029, 0.2664, 0.09531, 1.0, 0.5029, 0.2664, 0.09531, 1.0, 0.5029, 0.2664, 0.09531, 1.0, 0.5029, 0.2664, 0.09531, 1.0, 0.5029, 0.2664, 0.09531, 1.0, 0.5029, 0.2664, 0.09531, 1.0, 0.5029, 0.2664, 0.09531, 1.0, 0.5029, 0.2664, 0.09531, 1.0, 0.5029, 0.2664, 0.09531, 1.0, 0.5029, 0.2664, 0.09531, 1.0, 0.5029, 0.2664, 0.09531, 1.0, 0.5029, 0.2664, 0.09531, 1.0, 0.5029, 0.2664, 0.09531, 1.0, 0.5029, 0.2664, 0.09531, 1.0, 0.5029, 0.2664, 0.09531, 1.0, 0.5029, 0.2664, 0.09531, 1.0, 0.5029, 0.2664, 0.09531, 1.0, 0.5029, 0.2664, 0.09531, 1.0, 0.5029, 0.2664, 0.09531, 1.0, 0.5029, 0.2664, 0.09531, 1.0, 0.5029, 0.2664, 0.09531, 1.0, 0.5029, 0.2664, 0.09531, 1.0, 0.5029, 0.2664, 0.09531, 1.0, 0.5029, 0.2664, 0.09531, 1.0, 0.5029, 0.2664, 0.09531, 1.0, 0.5029, 0.2664, 0.09531, 1.0, 0.5029, 0.2664, 0.09531, 1.0, 0.5029, 0.2664, 0.09531, 1.0, 0.5029, 0.2664, 0.09531, 1.0, 0.5029, 0.2664, 0.09531, 1.0, 0.5029, 0.2664, 0.09531, 1.0, 0.5029, 0.2664, 0.09531, 1.0, 0.5029, 0.2664, 0.09531, 1.0, 0.5029, 0.2664, 0.09531, 1.0, 0.5029, 0.2664, 0.09531, 1.0, 0.5029, 0.2664, 0.09531, 1.0, 0.5029, 0.2664, 0.09531, 1.0, 0.5029, 0.2664, 0.09531, 1.0, 0.5029, 0.2664, 0.09531, 1.0, 0.5029, 0.2664, 0.09531, 1.0, 0.5029, 0.2664, 0.09531, 1.0, 0.5029, 0.2664, 0.09531, 1.0, 0.5029, 0.2664, 0.09531, 1.0, 0.5029, 0.2664, 0.09531, 1.0, 0.5029, 0.2664, 0.09531, 1.0, 0.5029, 0.2664, 0.09531, 1.0, 0.5029, 0.2664, 0.09531, 1.0, 0.5029, 0.2664, 0.09531, 1.0, 0.5029, 0.2664, 0.09531, 1.0, 0.5029, 0.2664, 0.09531, 1.0, 0.5029, 0.2664, 0.09531, 1.0, 0.5029, 0.2664, 0.09531, 1.0, 0.5029, 0.2664, 0.09531, 1.0, 0.5029, 0.2664, 0.09531, 1.0, 0.5029, 0.2664, 0.09531, 1.0, 0.5029, 0.2664, 0.09531, 1.0, 0.5029, 0.2664, 0.09531, 1.0, 0.5029, 0.2664, 0.09531, 1.0, 0.5029, 0.2664, 0.09531, 1.0, 0.5029, 0.2664, 0.09531, 1.0, 0.5029, 0.2664, 0.09531, 1.0, 0.5029, 0.2664, 0.09531, 1.0, 0.5029, 0.2664, 0.09531, 1.0, 0.5029, 0.2664, 0.09531, 1.0, 0.5029, 0.2664, 0.09531, 1.0, 0.5029, 0.2664, 0.09531, 1.0, 0.5029, 0.2664, 0.09531, 1.0, 0.5029, 0.2664, 0.09531, 1.0, 0.5029, 0.2664, 0.09531, 1.0, 0.5029, 0.2664, 0.09531, 1.0, 0.5029, 0.2664, 0.09531, 1.0, 0.5029, 0.2664, 0.09531, 1.0, 0.5029, 0.2664, 0.09531, 1.0, 0.5029, 0.2664, 0.09531, 1.0, 0.5029, 0.2664, 0.09531, 1.0, 0.5029, 0.2664, 0.09531, 1.0, 0.5029, 0.2664, 0.09531, 1.0, 0.5029, 0.2664, 0.09531, 1.0, 0.5029, 0.2664, 0.09531, 1.0, 0.5029, 0.2664, 0.09531, 1.0, 0.5029, 0.2664, 0.09531, 1.0, 0.5029, 0.2664, 0.09531, 1.0, 0.5029, 0.2664, 0.09531, 1.0, 0.5029, 0.2664, 0.09531, 1.0, 0.5029, 0.2664, 0.09531, 1.0, 0.5029, 0.2664, 0.09531, 1.0, 0.5029, 0.2664, 0.09531, 1.0, 0.5029, 0.2664, 0.09531, 1.0, 0.5029, 0.2664, 0.09531, 1.0, 0.5029, 0.2664, 0.09531, 1.0, 0.5029, 0.2664, 0.09531, 1.0, 0.5029, 0.2664, 0.09531, 1.0, 0.5029, 0.2664, 0.09531, 1.0, 0.5029, 0.2664, 0.09531, 1.0, 0.5029, 0.2664, 0.09531, 1.0, 0.5029, 0.2664, 0.09531, 1.0, 0.5029, 0.2664, 0.09531, 1.0, 0.5029, 0.2664, 0.09531, 1.0, 0.5029, 0.2664, 0.09531, 1.0, 0.5029, 0.2664, 0.09531, 1.0, 0.5029, 0.2664, 0.09531, 1.0, 0.5029, 0.2664, 0.09531, 1.0, 0.5029, 0.2664, 0.09531, 1.0, 0.5029, 0.2664, 0.09531, 1.0, 0.5029, 0.2664, 0.09531, 1.0, 0.5029, 0.2664, 0.09531, 1.0, 0.5029, 0.2664, 0.09531, 1.0, 0.5029, 0.2664, 0.09531, 1.0, 0.5029, 0.2664, 0.09531, 1.0, 0.5029, 0.2664, 0.09531, 1.0, 0.5029, 0.2664, 0.09531, 1.0, 0.5029, 0.2664, 0.09531, 1.0, 0.5029, 0.2664, 0.09531, 1.0, 0.5029, 0.2664, 0.09531, 1.0, 0.5029, 0.2664, 0.09531, 1.0, 0.5029, 0.2664, 0.09531, 1.0, 0.5029, 0.2664, 0.09531, 1.0, 0.5029, 0.2664, 0.09531, 1.0, 0.5029, 0.2664, 0.09531, 1.0, 0.5029, 0.2664, 0.09531, 1.0, 0.5029, 0.2664, 0.09531, 1.0, 0.5029, 0.2664, 0.09531, 1.0, 0.5029, 0.2664, 0.09531, 1.0, 0.5029, 0.2664, 0.09531, 1.0])
me_cube_002.materials.append(mat_vtxcolor)
me_cube_002.update()

# ---- objects
ob_cube = bpy.data.objects.new('Cube', me_cube)
ob_light = bpy.data.objects.new('Light', light_light)
ob_camera = bpy.data.objects.new('Camera', cam_camera)
ob_base = bpy.data.objects.new('Base', me_cylinder_001)
ob_fonte_de_luz = bpy.data.objects.new('Fonte de luz', me_cube_001)
ob_tampa = bpy.data.objects.new('Tampa', me_cube_002)

# ---- transforms, parenting, visibility, modifiers, constraints
ob_cube.location = (0.0, 0.0, 1.0)
ob_cube.scale = (3.0, 3.0, 3.0)
ob_cube.lock_rotations_4d = False
ob_cube.empty_display_type = 'ARROWS'
ob_cube.lineart.crease_threshold = 0.0
ob_light.location = (1.059, 1.805, 0.201)
ob_light.rotation_euler = (0.6503, 0.05522, 1.866)
ob_light.lock_rotations_4d = False
ob_light.empty_display_type = 'ARROWS'
ob_light.color = (0.0, 0.0, 0.0, 0.0)
ob_light.lineart.crease_threshold = 0.0
ob_camera.location = (7.359, -6.926, 4.958)
ob_camera.rotation_euler = (1.109, 0.0, 0.8149)
ob_camera.lock_rotations_4d = False
ob_camera.empty_display_type = 'ARROWS'
ob_camera.color = (0.0, 0.0, 0.0, 0.0)
ob_camera.display_type = 'WIRE'
ob_camera.lineart.crease_threshold = 0.0
ob_base.location = (-0.519, -0.3948, 2.646)
ob_fonte_de_luz.location = (0.732, 2.174, 0.1516)
ob_fonte_de_luz.scale = (0.25, 0.25, 0.25)
ob_tampa.location = (-0.3999, -0.531, 1.529)
ob_tampa.scale = (1.376, 1.376, 0.09429)

# ---- collection membership
col_collection.objects.link(ob_cube)
col_collection.objects.link(ob_light)
col_collection.objects.link(ob_camera)
col_collection.objects.link(ob_base)
col_collection.objects.link(ob_fonte_de_luz)
col_collection.objects.link(ob_tampa)

# ---- scene / render settings (as saved in the file)
scene.camera = ob_camera
scene.frame_start = 1; scene.frame_end = 250; scene.frame_set(1)
scene.render.engine = 'BLENDER_EEVEE_NEXT'
scene.cycles.sampling_pattern = 'TABULATED_SOBOL'
scene.cycles.use_light_tree = False
scene.view_settings.view_transform = 'Filmic'
bpy.context.view_layer.update()
